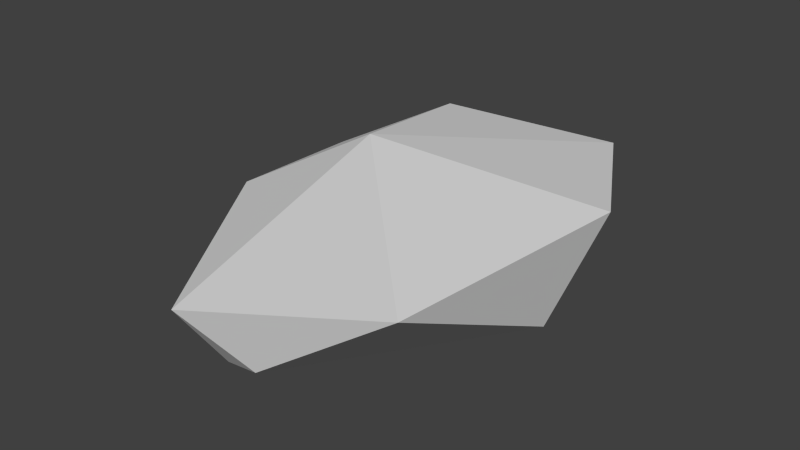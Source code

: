 # Source: Cloud01.blend  (saved by Blender 2.76.0; exported with 4.5.12 LTS)
import bpy
from mathutils import Matrix  # noqa: F401  (used for matrix-valued properties, if any)

bpy.ops.wm.read_factory_settings(use_empty=True)
scene = bpy.context.scene
scene.name = 'Scene'

# ---- collections
col_collection_1 = bpy.data.collections.new('Collection 1'); scene.collection.children.link(col_collection_1)

# ---- world
world_world = bpy.data.worlds.new('World'); scene.world = world_world
world_world.color = (0.05088, 0.05088, 0.05088)
world_world.use_sun_shadow = False
world_world.sun_shadow_jitter_overblur = 0.0
world_world.cycles.sampling_method = 'MANUAL'
world_world.cycles.sample_map_resolution = 256

# ---- meshes
me_cube_004 = bpy.data.meshes.new('Cube.004')
me_cube_004.from_pydata([(47.55, -57.52, 17.44), (58.37, -0.4647, 21.75), (-40.85, -25.42, -21.06), (-28.71, 57.82, 7.803), (-25.48, 43.74, -15.39), (18.91, 3.843, -20.75), (-9.972, -50.18, -19.92), (-15.34, -60.75, -2.935), (5.144, -55.46, -13.56), (47.76, -6.756, -8.016), (-47.97, 12.41, -18.91), (-12.89, 3.831, 19.33), (-55.7, -0.2536, -5.162), (-47.83, 30.85, -1.049), (29.36, 52.3, 12.58)], [], [(5, 14, 9), (6, 8, 7), (7, 11, 12, 2), (6, 5, 9, 8), (4, 3, 14, 5), (0, 1, 11), (13, 10, 12), (9, 1, 0), (1, 9, 14), (4, 2, 10), (2, 6, 7), (2, 4, 5, 6), (4, 10, 13, 3), (7, 0, 11), (11, 3, 13, 12), (2, 12, 10), (14, 3, 11, 1), (8, 0, 7), (8, 9, 0)])
_uv = me_cube_004.uv_layers.new(name='UVMap')
_uv.uv.foreach_set('vector', [0.6485, 0.857, 0.8779, 0.9894, 0.582, 0.9884, 0.4434, 0.6995, 0.3974, 0.7615, 0.3622, 0.6536, 0.2389, 0.5966, 0.426, 0.3563, 0.5726, 0.5202, 0.4517, 0.6094, 0.4434, 0.6995, 0.6485, 0.857, 0.582, 0.9884, 0.3974, 0.7615, 0.8661, 0.7019, 0.9864, 0.7411, 0.8779, 0.9894, 0.6485, 0.857, 0.04205, 0.3713, 0.1843, 0.1495, 0.426, 0.3563, 0.6394, 0.3904, 0.6625, 0.5039, 0.5726, 0.5202, 0.04286, 0.1143, 0.1843, 0.1495, 0.04205, 0.3713, 0.1843, 0.1495, 0.1599, 0.006141, 0.4473, 0.06936, 0.8661, 0.7019, 0.5633, 0.5708, 0.7423, 0.5716, 0.5633, 0.5708, 0.4434, 0.6995, 0.3622, 0.6536, 0.5633, 0.5708, 0.8661, 0.7019, 0.6485, 0.857, 0.4434, 0.6995, 0.7481, 0.3133, 0.7084, 0.4836, 0.6394, 0.3904, 0.6516, 0.2364, 0.2389, 0.5966, 0.04205, 0.3713, 0.426, 0.3563, 0.426, 0.3563, 0.6516, 0.2364, 0.6394, 0.3904, 0.5726, 0.5202, 0.5633, 0.5708, 0.6951, 0.4904, 0.7423, 0.5716, 0.4473, 0.06936, 0.6516, 0.2364, 0.426, 0.3563, 0.1843, 0.1495, 0.132, 0.5912, 0.04205, 0.3713, 0.2389, 0.5966, 0.3974, 0.7615, 0.582, 0.9884, 0.3262, 0.9873])
me_cube_004.use_remesh_preserve_volume = False
me_cube_004.use_remesh_preserve_attributes = False
me_cube_004.use_mirror_vertex_groups = False
me_cube_004.update()

# ---- objects
ob_cloud1 = bpy.data.objects.new('Cloud1', me_cube_004)

# ---- transforms, parenting, visibility, modifiers, constraints
ob_cloud1.location = (0.0, 0.0, 0.0)
ob_cloud1.lineart.crease_threshold = 0.0

# ---- collection membership
col_collection_1.objects.link(ob_cloud1)

# ---- scene / render settings (as saved in the file)
scene.frame_start = 1; scene.frame_end = 250; scene.frame_set(1)
scene.render.engine = 'BLENDER_EEVEE_NEXT'
scene.render.resolution_percentage = 50
scene.render.dither_intensity = 0.0
scene.cycles.use_denoising = False
scene.cycles.samples = 10
scene.cycles.sampling_pattern = 'TABULATED_SOBOL'
scene.cycles.light_sampling_threshold = 0.0
scene.cycles.use_adaptive_sampling = False
scene.cycles.use_light_tree = False
scene.cycles.blur_glossy = 0.0
scene.cycles.pixel_filter_type = 'GAUSSIAN'
scene.cycles.sample_clamp_indirect = 0.0
scene.view_settings.view_transform = 'Standard'
bpy.context.view_layer.update()

# ---- added for rendering (the .blend has no active camera and no usable light): camera, sun
cam_auto = bpy.data.cameras.new('AutoCamera')
cam_auto.lens = 50.0
cam_auto.sensor_width = 36.0
cam_auto.clip_end = 2760.48
ob_auto_camera = bpy.data.objects.new('AutoCamera', cam_auto)
scene.collection.objects.link(ob_auto_camera)
ob_auto_camera.location = (158.625, -190.218, 126.178)
ob_auto_camera.rotation_euler = (1.09748, -7.21219e-08, 0.694738)
scene.camera = ob_auto_camera
light_auto_sun = bpy.data.lights.new('AutoSun', 'SUN')
light_auto_sun.energy = 3.0
light_auto_sun.angle = 0.0523599
ob_auto_sun = bpy.data.objects.new('AutoSun', light_auto_sun)
scene.collection.objects.link(ob_auto_sun)
ob_auto_sun.rotation_euler = (0.872665, 0.174533, 0.523599)
bpy.context.view_layer.update()

